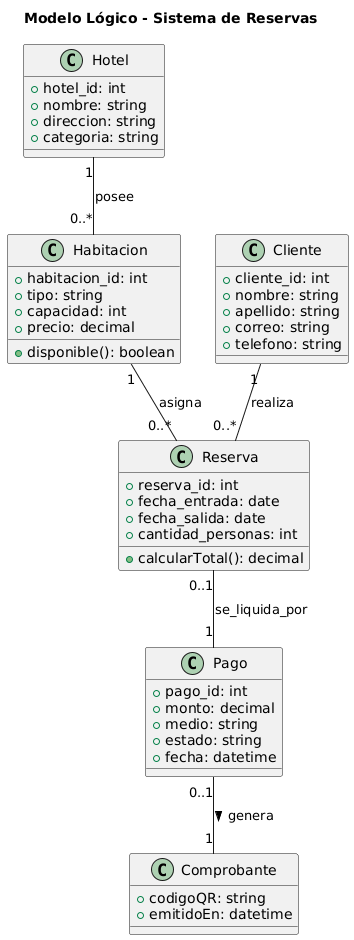

The diagram above was rendered by PlantUML. Its source (embedded in the PNG):
@startuml
title Modelo Lógico - Sistema de Reservas

class Hotel {
  +hotel_id: int
  +nombre: string
  +direccion: string
  +categoria: string
}

class Habitacion {
  +habitacion_id: int
  +tipo: string
  +capacidad: int
  +precio: decimal
  +disponible(): boolean
}

class Cliente {
  +cliente_id: int
  +nombre: string
  +apellido: string
  +correo: string
  +telefono: string
}

class Reserva {
  +reserva_id: int
  +fecha_entrada: date
  +fecha_salida: date
  +cantidad_personas: int
  +calcularTotal(): decimal
}

class Pago {
  +pago_id: int
  +monto: decimal
  +medio: string
  +estado: string
  +fecha: datetime
}

class Comprobante {
  +codigoQR: string
  +emitidoEn: datetime
}

Hotel "1" -- "0..*" Habitacion : posee
Habitacion "1" -- "0..*" Reserva : asigna
Cliente "1" -- "0..*" Reserva : realiza
Reserva "0..1" -- "1" Pago : se_liquida_por
Pago "0..1" -- "1" Comprobante : genera >
@enduml